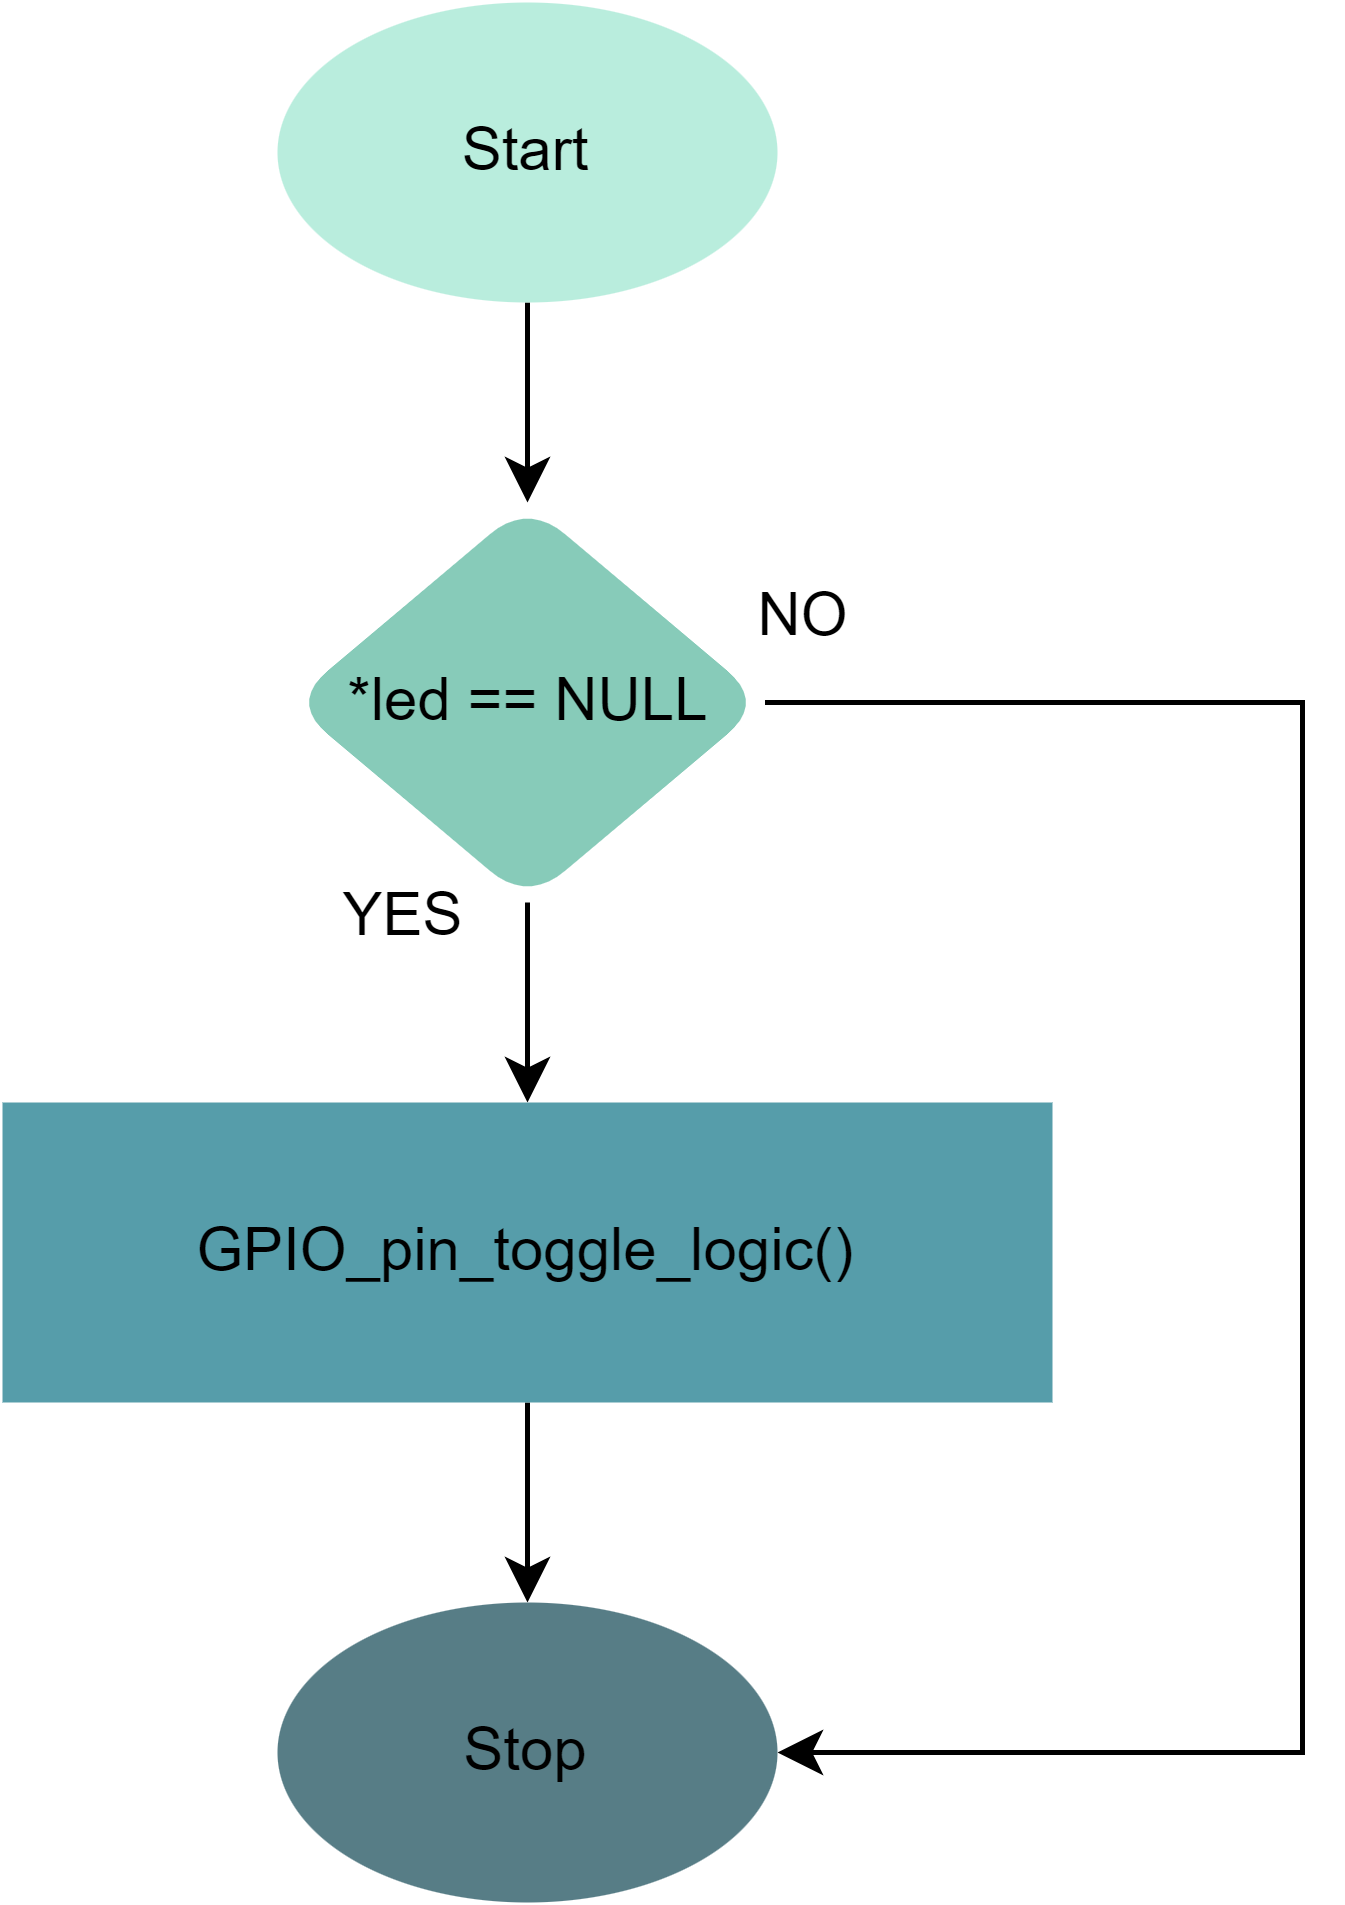

The diagram above was exported from draw.io. Its source (the exported page's mxGraphModel, read from the mxfile embedded in the PNG):
<mxGraphModel dx="522" dy="606" grid="1" gridSize="10" guides="1" tooltips="1" connect="1" arrows="1" fold="1" page="1" pageScale="1" pageWidth="850" pageHeight="1100" math="0" shadow="0">
  <root>
    <mxCell id="0" />
    <mxCell id="1" parent="0" />
    <mxCell id="Mhe3NUdzJDPzzmnlJRCz-5" value="" style="edgeStyle=orthogonalEdgeStyle;rounded=0;orthogonalLoop=1;jettySize=auto;html=1;" edge="1" parent="1" source="Mhe3NUdzJDPzzmnlJRCz-1" target="Mhe3NUdzJDPzzmnlJRCz-2">
      <mxGeometry relative="1" as="geometry" />
    </mxCell>
    <mxCell id="Mhe3NUdzJDPzzmnlJRCz-1" value="Start" style="ellipse;whiteSpace=wrap;html=1;rounded=1;labelBackgroundColor=none;strokeColor=none;fillColor=#b9eddd;" vertex="1" parent="1">
      <mxGeometry x="175" y="100" width="100" height="60" as="geometry" />
    </mxCell>
    <mxCell id="Mhe3NUdzJDPzzmnlJRCz-6" value="" style="edgeStyle=orthogonalEdgeStyle;rounded=0;orthogonalLoop=1;jettySize=auto;html=1;" edge="1" parent="1" source="Mhe3NUdzJDPzzmnlJRCz-2" target="Mhe3NUdzJDPzzmnlJRCz-3">
      <mxGeometry relative="1" as="geometry" />
    </mxCell>
    <mxCell id="Mhe3NUdzJDPzzmnlJRCz-9" style="edgeStyle=orthogonalEdgeStyle;rounded=0;orthogonalLoop=1;jettySize=auto;html=1;exitX=1;exitY=0.5;exitDx=0;exitDy=0;entryX=1;entryY=0.5;entryDx=0;entryDy=0;" edge="1" parent="1" source="Mhe3NUdzJDPzzmnlJRCz-2" target="Mhe3NUdzJDPzzmnlJRCz-4">
      <mxGeometry relative="1" as="geometry">
        <Array as="points">
          <mxPoint x="380" y="240" />
          <mxPoint x="380" y="450" />
        </Array>
      </mxGeometry>
    </mxCell>
    <mxCell id="Mhe3NUdzJDPzzmnlJRCz-2" value="*led == NULL" style="rhombus;whiteSpace=wrap;html=1;rounded=1;labelBackgroundColor=none;fillColor=#87cbb9;strokeColor=none;" vertex="1" parent="1">
      <mxGeometry x="177.5" y="200" width="95" height="80" as="geometry" />
    </mxCell>
    <mxCell id="Mhe3NUdzJDPzzmnlJRCz-7" value="" style="edgeStyle=orthogonalEdgeStyle;rounded=0;orthogonalLoop=1;jettySize=auto;html=1;" edge="1" parent="1" source="Mhe3NUdzJDPzzmnlJRCz-3" target="Mhe3NUdzJDPzzmnlJRCz-4">
      <mxGeometry relative="1" as="geometry" />
    </mxCell>
    <mxCell id="Mhe3NUdzJDPzzmnlJRCz-3" value="GPIO_pin_toggle_logic()" style="rounded=0;whiteSpace=wrap;html=1;fillColor=#569daa;strokeColor=none;" vertex="1" parent="1">
      <mxGeometry x="120" y="320" width="210" height="60" as="geometry" />
    </mxCell>
    <mxCell id="Mhe3NUdzJDPzzmnlJRCz-4" value="Stop" style="ellipse;whiteSpace=wrap;html=1;rounded=1;labelBackgroundColor=none;fillColor=#577d86;strokeColor=none;" vertex="1" parent="1">
      <mxGeometry x="175" y="420" width="100" height="60" as="geometry" />
    </mxCell>
    <mxCell id="Mhe3NUdzJDPzzmnlJRCz-8" value="YES" style="text;html=1;align=center;verticalAlign=middle;resizable=0;points=[];autosize=1;strokeColor=none;fillColor=none;" vertex="1" parent="1">
      <mxGeometry x="175" y="268" width="50" height="30" as="geometry" />
    </mxCell>
    <mxCell id="Mhe3NUdzJDPzzmnlJRCz-10" value="NO" style="text;html=1;align=center;verticalAlign=middle;resizable=0;points=[];autosize=1;strokeColor=none;fillColor=none;" vertex="1" parent="1">
      <mxGeometry x="260" y="208" width="40" height="30" as="geometry" />
    </mxCell>
  </root>
</mxGraphModel>